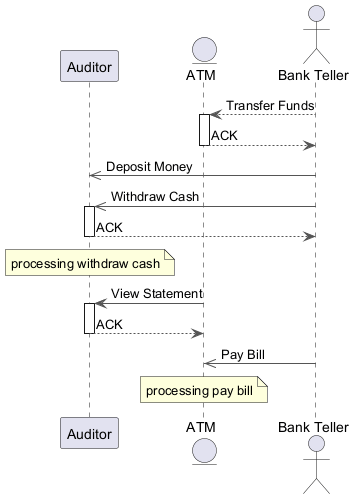

The diagram above was rendered by PlantUML. Its source (embedded in the PNG):
@startuml
skinparam backgroundColor #FFFFFF
skinparam classBackgroundColor #F1F8E9
skinparam classBorderColor #33691E
skinparam ArrowColor #555555
participant "Auditor" as A
entity "ATM" as A2
actor "Bank Teller" as BT
BT --> A2 : Transfer Funds
activate A2
A2 --> BT : ACK
deactivate A2
BT ->> A : Deposit Money
BT ->> A : Withdraw Cash
activate A
A --> BT : ACK
deactivate A
note over A : processing withdraw cash
A2 -> A : View Statement
activate A
A --> A2 : ACK
deactivate A
BT ->> A2 : Pay Bill
note over A2 : processing pay bill
@enduml